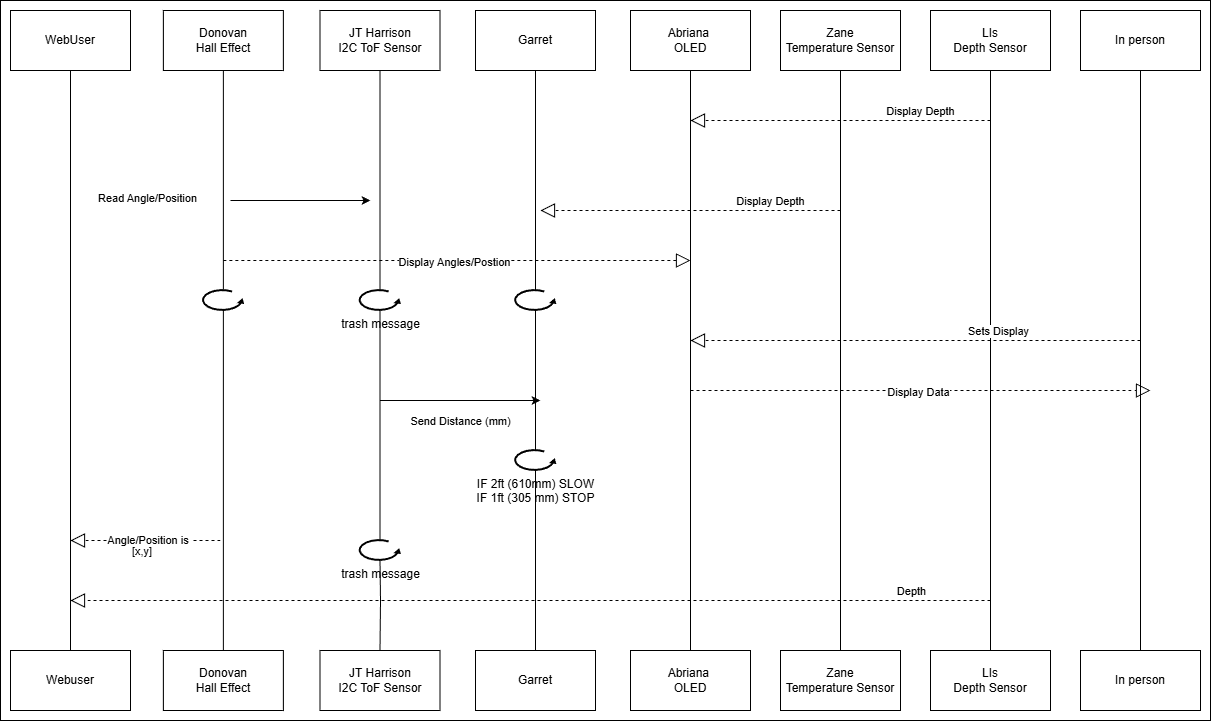

The diagram above was exported from draw.io. Its source (the exported page's mxGraphModel, read from the mxfile embedded in the PNG):
<mxGraphModel dx="1507" dy="733" grid="1" gridSize="10" guides="1" tooltips="1" connect="1" arrows="1" fold="1" page="1" pageScale="1" pageWidth="850" pageHeight="1100" math="0" shadow="0">
  <root>
    <mxCell id="0" />
    <mxCell id="1" parent="0" />
    <mxCell id="kB3uO-x-vanSowFY4Ybi-1" parent="1" style="rounded=0;whiteSpace=wrap;html=1;fontStyle=1" value="&lt;span style=&quot;color: rgba(0, 0, 0, 0); font-family: monospace; font-size: 0px; font-weight: 400; text-align: start; text-wrap-mode: nowrap;&quot;&gt;%3CmxGraphModel%3E%3Croot%3E%3CmxCell%20id%3D%220%22%2F%3E%3CmxCell%20id%3D%221%22%20parent%3D%220%22%2F%3E%3CmxCell%20id%3D%222%22%20edge%3D%221%22%20parent%3D%221%22%20style%3D%22endArrow%3Dblock%3Bdashed%3D1%3BendFill%3D0%3BendSize%3D12%3Bhtml%3D1%3Brounded%3D0%3B%22%20value%3D%22%22%3E%3CmxGeometry%20relative%3D%221%22%20width%3D%22160%22%20as%3D%22geometry%22%3E%3CArray%20as%3D%22points%22%2F%3E%3CmxPoint%20x%3D%22880%22%20y%3D%22250%22%20as%3D%22sourcePoint%22%2F%3E%3CmxPoint%20x%3D%22580%22%20y%3D%22250%22%20as%3D%22targetPoint%22%2F%3E%3C%2FmxGeometry%3E%3C%2FmxCell%3E%3CmxCell%20id%3D%223%22%20connectable%3D%220%22%20parent%3D%222%22%20style%3D%22edgeLabel%3Bhtml%3D1%3Balign%3Dcenter%3BverticalAlign%3Dmiddle%3Bresizable%3D0%3Bpoints%3D%5B%5D%3B%22%20value%3D%22Display%20Depth%22%20vertex%3D%221%22%3E%3CmxGeometry%20relative%3D%221%22%20x%3D%22-0.0437%22%20y%3D%22-1%22%20as%3D%22geometry%22%3E%3CmxPoint%20x%3D%2273%22%20y%3D%22-9%22%20as%3D%22offset%22%2F%3E%3C%2FmxGeometry%3E%3C%2FmxCell%3E%3C%2Froot%3E%3C%2FmxGraphModel%3E&lt;/span&gt;" vertex="1">
      <mxGeometry height="720" width="1210" x="40" y="40" as="geometry" />
    </mxCell>
    <mxCell id="kB3uO-x-vanSowFY4Ybi-2" parent="1" style="rounded=0;whiteSpace=wrap;html=1;" value="Donovan&lt;div&gt;Hall Effect&lt;/div&gt;" vertex="1">
      <mxGeometry height="60" width="120" x="202.86" y="50" as="geometry" />
    </mxCell>
    <mxCell id="kB3uO-x-vanSowFY4Ybi-6" parent="1" style="rounded=0;whiteSpace=wrap;html=1;" value="Donovan&lt;div&gt;Hall Effect&lt;/div&gt;" vertex="1">
      <mxGeometry height="60" width="120" x="202.86" y="690" as="geometry" />
    </mxCell>
    <mxCell id="kB3uO-x-vanSowFY4Ybi-8" edge="1" parent="1" source="kB3uO-x-vanSowFY4Ybi-29" style="endArrow=none;html=1;rounded=0;entryX=0.5;entryY=1;entryDx=0;entryDy=0;exitX=0.5;exitY=0;exitDx=0;exitDy=0;" target="kB3uO-x-vanSowFY4Ybi-2" value="">
      <mxGeometry height="50" relative="1" width="50" as="geometry">
        <mxPoint x="252.86" y="430" as="sourcePoint" />
        <mxPoint x="302.86" y="380" as="targetPoint" />
      </mxGeometry>
    </mxCell>
    <mxCell id="kB3uO-x-vanSowFY4Ybi-13" parent="1" style="rounded=0;whiteSpace=wrap;html=1;" value="LIs&lt;div&gt;Depth Sensor&lt;/div&gt;" vertex="1">
      <mxGeometry height="60" width="120" x="970" y="50" as="geometry" />
    </mxCell>
    <mxCell id="kB3uO-x-vanSowFY4Ybi-14" parent="1" style="rounded=0;whiteSpace=wrap;html=1;" value="LIs&lt;div&gt;Depth Sensor&lt;/div&gt;" vertex="1">
      <mxGeometry height="60" width="120" x="970" y="690" as="geometry" />
    </mxCell>
    <mxCell id="kB3uO-x-vanSowFY4Ybi-15" edge="1" parent="1" source="kB3uO-x-vanSowFY4Ybi-13" style="endArrow=none;html=1;rounded=0;exitX=0.5;exitY=1;exitDx=0;exitDy=0;entryX=0.5;entryY=0;entryDx=0;entryDy=0;" target="kB3uO-x-vanSowFY4Ybi-14" value="">
      <mxGeometry height="50" relative="1" width="50" as="geometry">
        <mxPoint x="570" y="430" as="sourcePoint" />
        <mxPoint x="620" y="380" as="targetPoint" />
      </mxGeometry>
    </mxCell>
    <mxCell id="kB3uO-x-vanSowFY4Ybi-16" edge="1" parent="1" style="endArrow=block;dashed=1;endFill=0;endSize=12;html=1;rounded=0;" value="">
      <mxGeometry relative="1" width="160" as="geometry">
        <Array as="points" />
        <mxPoint x="262.86" y="300" as="sourcePoint" />
        <mxPoint x="730" y="300" as="targetPoint" />
      </mxGeometry>
    </mxCell>
    <mxCell id="kB3uO-x-vanSowFY4Ybi-17" connectable="0" parent="kB3uO-x-vanSowFY4Ybi-16" style="edgeLabel;html=1;align=center;verticalAlign=middle;resizable=0;points=[];" value="Display Angles/Postion" vertex="1">
      <mxGeometry relative="1" x="-0.0437" y="-1" as="geometry">
        <mxPoint x="7" as="offset" />
      </mxGeometry>
    </mxCell>
    <mxCell id="kB3uO-x-vanSowFY4Ybi-18" parent="1" style="rounded=0;whiteSpace=wrap;html=1;" value="WebUser" vertex="1">
      <mxGeometry height="60" width="120" x="50" y="50" as="geometry" />
    </mxCell>
    <mxCell id="kB3uO-x-vanSowFY4Ybi-19" parent="1" style="rounded=0;whiteSpace=wrap;html=1;" value="Webuser" vertex="1">
      <mxGeometry height="60" width="120" x="50" y="690" as="geometry" />
    </mxCell>
    <mxCell id="kB3uO-x-vanSowFY4Ybi-20" edge="1" parent="1" source="kB3uO-x-vanSowFY4Ybi-19" style="endArrow=none;html=1;rounded=0;entryX=0.5;entryY=1;entryDx=0;entryDy=0;exitX=0.5;exitY=0;exitDx=0;exitDy=0;" target="kB3uO-x-vanSowFY4Ybi-18" value="">
      <mxGeometry height="50" relative="1" width="50" as="geometry">
        <mxPoint x="110" y="930" as="sourcePoint" />
        <mxPoint x="110" y="350" as="targetPoint" />
      </mxGeometry>
    </mxCell>
    <mxCell id="kB3uO-x-vanSowFY4Ybi-21" edge="1" parent="1" style="endArrow=block;dashed=1;endFill=0;endSize=12;html=1;rounded=0;" value="">
      <mxGeometry relative="1" width="160" as="geometry">
        <Array as="points" />
        <mxPoint x="260" y="580" as="sourcePoint" />
        <mxPoint x="110" y="580" as="targetPoint" />
      </mxGeometry>
    </mxCell>
    <mxCell id="kB3uO-x-vanSowFY4Ybi-22" connectable="0" parent="kB3uO-x-vanSowFY4Ybi-21" style="edgeLabel;html=1;align=center;verticalAlign=middle;resizable=0;points=[];" value="Angle/Position is&amp;nbsp;" vertex="1">
      <mxGeometry relative="1" x="-0.0437" y="-1" as="geometry">
        <mxPoint as="offset" />
      </mxGeometry>
    </mxCell>
    <mxCell id="kB3uO-x-vanSowFY4Ybi-23" connectable="0" parent="kB3uO-x-vanSowFY4Ybi-21" style="edgeLabel;html=1;align=center;verticalAlign=middle;resizable=0;points=[];" value="&amp;nbsp;[x,y]" vertex="1">
      <mxGeometry relative="1" x="-0.38" as="geometry">
        <mxPoint x="-34" y="10" as="offset" />
      </mxGeometry>
    </mxCell>
    <mxCell id="kB3uO-x-vanSowFY4Ybi-25" edge="1" parent="1" style="endArrow=classic;html=1;rounded=0;" value="">
      <mxGeometry height="50" relative="1" width="50" as="geometry">
        <Array as="points">
          <mxPoint x="270" y="240" />
        </Array>
        <mxPoint x="270" y="240" as="sourcePoint" />
        <mxPoint x="410" y="240" as="targetPoint" />
      </mxGeometry>
    </mxCell>
    <mxCell id="kB3uO-x-vanSowFY4Ybi-28" connectable="0" parent="kB3uO-x-vanSowFY4Ybi-25" style="edgeLabel;html=1;align=center;verticalAlign=middle;resizable=0;points=[];" value="Read Angle/Position" vertex="1">
      <mxGeometry relative="1" x="-0.1" y="3" as="geometry">
        <mxPoint x="-147" as="offset" />
      </mxGeometry>
    </mxCell>
    <mxCell id="kB3uO-x-vanSowFY4Ybi-30" edge="1" parent="1" source="kB3uO-x-vanSowFY4Ybi-6" style="endArrow=none;html=1;rounded=0;entryX=0.5;entryY=1;entryDx=0;entryDy=0;exitX=0.5;exitY=0;exitDx=0;exitDy=0;" target="kB3uO-x-vanSowFY4Ybi-29" value="">
      <mxGeometry height="50" relative="1" width="50" as="geometry">
        <mxPoint x="262.86" y="690" as="sourcePoint" />
        <mxPoint x="262.86" y="110" as="targetPoint" />
      </mxGeometry>
    </mxCell>
    <mxCell id="kB3uO-x-vanSowFY4Ybi-29" parent="1" style="verticalLabelPosition=bottom;html=1;verticalAlign=top;strokeWidth=2;shape=mxgraph.lean_mapping.physical_pull;pointerEvents=1;fillStyle=auto;labelBackgroundColor=none;" value="" vertex="1">
      <mxGeometry height="20" width="40" x="242.86" y="330" as="geometry" />
    </mxCell>
    <mxCell id="v2rqXFMT8DaUm9AiFlYO-1" parent="1" style="rounded=0;whiteSpace=wrap;html=1;" value="Abriana&amp;nbsp;&lt;div&gt;OLED&lt;/div&gt;" vertex="1">
      <mxGeometry height="60" width="120" x="670" y="50" as="geometry" />
    </mxCell>
    <mxCell id="v2rqXFMT8DaUm9AiFlYO-2" parent="1" style="rounded=0;whiteSpace=wrap;html=1;" value="Abriana&amp;nbsp;&lt;div&gt;OLED&lt;/div&gt;" vertex="1">
      <mxGeometry height="60" width="120" x="670" y="690" as="geometry" />
    </mxCell>
    <mxCell id="v2rqXFMT8DaUm9AiFlYO-3" edge="1" parent="1" source="v2rqXFMT8DaUm9AiFlYO-1" style="endArrow=none;html=1;rounded=0;exitX=0.5;exitY=1;exitDx=0;exitDy=0;entryX=0.5;entryY=0;entryDx=0;entryDy=0;" target="v2rqXFMT8DaUm9AiFlYO-2" value="">
      <mxGeometry height="50" relative="1" width="50" as="geometry">
        <mxPoint x="410" y="430" as="sourcePoint" />
        <mxPoint x="460" y="380" as="targetPoint" />
      </mxGeometry>
    </mxCell>
    <mxCell id="TpUDEzEO_NitkYRMdjzl-6" parent="1" style="rounded=0;whiteSpace=wrap;html=1;" value="JT Harrison&lt;br&gt;&lt;div&gt;I2C ToF Sensor&lt;/div&gt;" vertex="1">
      <mxGeometry height="60" width="120" x="359.5" y="50" as="geometry" />
    </mxCell>
    <mxCell id="TpUDEzEO_NitkYRMdjzl-7" parent="1" style="rounded=0;whiteSpace=wrap;html=1;" value="JT Harrison&lt;br&gt;&lt;div&gt;I2C ToF Sensor&lt;/div&gt;" vertex="1">
      <mxGeometry height="60" width="120" x="359.5" y="690" as="geometry" />
    </mxCell>
    <mxCell id="TpUDEzEO_NitkYRMdjzl-8" edge="1" parent="1" style="endArrow=none;html=1;rounded=0;entryX=0.5;entryY=1;entryDx=0;entryDy=0;exitX=0.5;exitY=0;exitDx=0;exitDy=0;" target="TpUDEzEO_NitkYRMdjzl-6" value="">
      <mxGeometry height="50" relative="1" width="50" as="geometry">
        <mxPoint x="419.5" y="330" as="sourcePoint" />
        <mxPoint x="459.5" y="380" as="targetPoint" />
      </mxGeometry>
    </mxCell>
    <mxCell id="TpUDEzEO_NitkYRMdjzl-9" edge="1" parent="1" source="TpUDEzEO_NitkYRMdjzl-31" style="endArrow=none;html=1;rounded=0;entryX=0.5;entryY=1;entryDx=0;entryDy=0;exitX=0.5;exitY=0;exitDx=0;exitDy=0;" value="">
      <mxGeometry height="50" relative="1" width="50" as="geometry">
        <mxPoint x="419.5" y="690" as="sourcePoint" />
        <mxPoint x="419.5" y="350" as="targetPoint" />
      </mxGeometry>
    </mxCell>
    <mxCell id="TpUDEzEO_NitkYRMdjzl-10" parent="1" style="verticalLabelPosition=bottom;html=1;verticalAlign=top;strokeWidth=2;shape=mxgraph.lean_mapping.physical_pull;pointerEvents=1;fillStyle=auto;labelBackgroundColor=none;" value="&lt;div&gt;trash message&lt;/div&gt;" vertex="1">
      <mxGeometry height="20" width="40" x="399.5" y="330" as="geometry" />
    </mxCell>
    <mxCell id="TpUDEzEO_NitkYRMdjzl-12" parent="1" style="rounded=0;whiteSpace=wrap;html=1;" value="Garret" vertex="1">
      <mxGeometry height="60" width="120" x="515" y="50" as="geometry" />
    </mxCell>
    <mxCell id="TpUDEzEO_NitkYRMdjzl-13" parent="1" style="rounded=0;whiteSpace=wrap;html=1;" value="Garret" vertex="1">
      <mxGeometry height="60" width="120" x="515" y="690" as="geometry" />
    </mxCell>
    <mxCell id="TpUDEzEO_NitkYRMdjzl-14" edge="1" parent="1" source="TpUDEzEO_NitkYRMdjzl-17" style="endArrow=none;html=1;rounded=0;entryX=0.5;entryY=1;entryDx=0;entryDy=0;exitX=0.5;exitY=0;exitDx=0;exitDy=0;" target="TpUDEzEO_NitkYRMdjzl-12" value="">
      <mxGeometry height="50" relative="1" width="50" as="geometry">
        <mxPoint x="565" y="430" as="sourcePoint" />
        <mxPoint x="615" y="380" as="targetPoint" />
      </mxGeometry>
    </mxCell>
    <mxCell id="TpUDEzEO_NitkYRMdjzl-16" edge="1" parent="1" source="TpUDEzEO_NitkYRMdjzl-33" style="endArrow=none;html=1;rounded=0;entryX=0.5;entryY=1;entryDx=0;entryDy=0;exitX=0.5;exitY=0;exitDx=0;exitDy=0;" target="TpUDEzEO_NitkYRMdjzl-17" value="">
      <mxGeometry height="50" relative="1" width="50" as="geometry">
        <mxPoint x="575" y="690" as="sourcePoint" />
        <mxPoint x="575" y="110" as="targetPoint" />
      </mxGeometry>
    </mxCell>
    <mxCell id="TpUDEzEO_NitkYRMdjzl-17" parent="1" style="verticalLabelPosition=bottom;html=1;verticalAlign=top;strokeWidth=2;shape=mxgraph.lean_mapping.physical_pull;pointerEvents=1;fillStyle=auto;labelBackgroundColor=none;gradientColor=default;" value="" vertex="1">
      <mxGeometry height="20" width="40" x="555" y="330" as="geometry" />
    </mxCell>
    <mxCell id="TpUDEzEO_NitkYRMdjzl-18" parent="1" style="rounded=0;whiteSpace=wrap;html=1;" value="Zane&lt;div&gt;Temperature&amp;nbsp;Sensor&lt;/div&gt;" vertex="1">
      <mxGeometry height="60" width="120" x="820" y="50" as="geometry" />
    </mxCell>
    <mxCell id="TpUDEzEO_NitkYRMdjzl-19" parent="1" style="rounded=0;whiteSpace=wrap;html=1;" value="Zane&lt;div&gt;Temperature&amp;nbsp;Sensor&lt;/div&gt;" vertex="1">
      <mxGeometry height="60" width="120" x="820" y="690" as="geometry" />
    </mxCell>
    <mxCell id="TpUDEzEO_NitkYRMdjzl-20" edge="1" parent="1" source="TpUDEzEO_NitkYRMdjzl-18" style="endArrow=none;html=1;rounded=0;exitX=0.5;exitY=1;exitDx=0;exitDy=0;entryX=0.5;entryY=0;entryDx=0;entryDy=0;" target="TpUDEzEO_NitkYRMdjzl-19" value="">
      <mxGeometry height="50" relative="1" width="50" as="geometry">
        <mxPoint x="420" y="430" as="sourcePoint" />
        <mxPoint x="470" y="380" as="targetPoint" />
      </mxGeometry>
    </mxCell>
    <mxCell id="TpUDEzEO_NitkYRMdjzl-29" edge="1" parent="1" style="endArrow=classic;html=1;rounded=0;" value="">
      <mxGeometry height="50" relative="1" width="50" as="geometry">
        <Array as="points">
          <mxPoint x="420" y="440" />
        </Array>
        <mxPoint x="420" y="440" as="sourcePoint" />
        <mxPoint x="580" y="440" as="targetPoint" />
      </mxGeometry>
    </mxCell>
    <mxCell id="TpUDEzEO_NitkYRMdjzl-30" connectable="0" parent="TpUDEzEO_NitkYRMdjzl-29" style="edgeLabel;html=1;align=center;verticalAlign=middle;resizable=0;points=[];" value="Send Distance (mm)" vertex="1">
      <mxGeometry relative="1" x="-0.1" y="3" as="geometry">
        <mxPoint x="8" y="23" as="offset" />
      </mxGeometry>
    </mxCell>
    <mxCell id="TpUDEzEO_NitkYRMdjzl-32" edge="1" parent="1" source="TpUDEzEO_NitkYRMdjzl-7" style="endArrow=none;html=1;rounded=0;entryX=0.5;entryY=1;entryDx=0;entryDy=0;exitX=0.5;exitY=0;exitDx=0;exitDy=0;" target="TpUDEzEO_NitkYRMdjzl-31" value="">
      <mxGeometry height="50" relative="1" width="50" as="geometry">
        <Array as="points">
          <mxPoint x="420" y="640" />
        </Array>
        <mxPoint x="420" y="690" as="sourcePoint" />
        <mxPoint x="419.5" y="350" as="targetPoint" />
      </mxGeometry>
    </mxCell>
    <mxCell id="TpUDEzEO_NitkYRMdjzl-31" parent="1" style="verticalLabelPosition=bottom;html=1;verticalAlign=top;strokeWidth=2;shape=mxgraph.lean_mapping.physical_pull;pointerEvents=1;fillStyle=auto;labelBackgroundColor=none;" value="&lt;div&gt;trash message&lt;/div&gt;" vertex="1">
      <mxGeometry height="20" width="40" x="399.5" y="580" as="geometry" />
    </mxCell>
    <mxCell id="TpUDEzEO_NitkYRMdjzl-34" edge="1" parent="1" source="TpUDEzEO_NitkYRMdjzl-13" style="endArrow=none;html=1;rounded=0;entryX=0.5;entryY=1;entryDx=0;entryDy=0;exitX=0.5;exitY=0;exitDx=0;exitDy=0;" target="TpUDEzEO_NitkYRMdjzl-33" value="">
      <mxGeometry height="50" relative="1" width="50" as="geometry">
        <mxPoint x="575" y="690" as="sourcePoint" />
        <mxPoint x="575" y="350" as="targetPoint" />
      </mxGeometry>
    </mxCell>
    <mxCell id="TpUDEzEO_NitkYRMdjzl-33" parent="1" style="verticalLabelPosition=bottom;html=1;verticalAlign=top;strokeWidth=2;shape=mxgraph.lean_mapping.physical_pull;pointerEvents=1;fillStyle=auto;labelBackgroundColor=none;" value="IF 2ft (610mm) SLOW&lt;div&gt;IF 1ft (305 mm) STOP&lt;br&gt;&lt;div&gt;&lt;div&gt;&lt;br&gt;&lt;/div&gt;&lt;/div&gt;&lt;/div&gt;" vertex="1">
      <mxGeometry height="20" width="40" x="555" y="490" as="geometry" />
    </mxCell>
    <mxCell id="TIH2NUjr0EZaXV_UDInX-1" parent="1" style="rounded=0;whiteSpace=wrap;html=1;" value="In person" vertex="1">
      <mxGeometry height="60" width="120" x="1120" y="50" as="geometry" />
    </mxCell>
    <mxCell id="TIH2NUjr0EZaXV_UDInX-2" parent="1" style="rounded=0;whiteSpace=wrap;html=1;" value="In person" vertex="1">
      <mxGeometry height="60" width="120" x="1120" y="690" as="geometry" />
    </mxCell>
    <mxCell id="TIH2NUjr0EZaXV_UDInX-3" edge="1" parent="1" source="TIH2NUjr0EZaXV_UDInX-1" style="endArrow=none;html=1;rounded=0;entryX=0.5;entryY=0;entryDx=0;entryDy=0;" target="TIH2NUjr0EZaXV_UDInX-2" value="">
      <mxGeometry height="50" relative="1" width="50" as="geometry">
        <mxPoint x="720" y="430" as="sourcePoint" />
        <mxPoint x="770" y="380" as="targetPoint" />
      </mxGeometry>
    </mxCell>
    <mxCell id="TIH2NUjr0EZaXV_UDInX-4" edge="1" parent="1" style="endArrow=block;dashed=1;endFill=0;endSize=12;html=1;rounded=0;" value="">
      <mxGeometry relative="1" width="160" as="geometry">
        <Array as="points" />
        <mxPoint x="1030" y="640" as="sourcePoint" />
        <mxPoint x="110" y="640" as="targetPoint" />
      </mxGeometry>
    </mxCell>
    <mxCell id="TIH2NUjr0EZaXV_UDInX-5" connectable="0" parent="TIH2NUjr0EZaXV_UDInX-4" style="edgeLabel;html=1;align=center;verticalAlign=middle;resizable=0;points=[];" value="Depth" vertex="1">
      <mxGeometry relative="1" x="-0.0437" y="-1" as="geometry">
        <mxPoint x="360" y="-9" as="offset" />
      </mxGeometry>
    </mxCell>
    <mxCell id="TIH2NUjr0EZaXV_UDInX-9" edge="1" parent="1" style="endArrow=block;dashed=1;endFill=0;endSize=12;html=1;rounded=0;" value="">
      <mxGeometry relative="1" width="160" as="geometry">
        <Array as="points" />
        <mxPoint x="1030" y="160" as="sourcePoint" />
        <mxPoint x="730" y="160" as="targetPoint" />
      </mxGeometry>
    </mxCell>
    <mxCell id="TIH2NUjr0EZaXV_UDInX-10" connectable="0" parent="TIH2NUjr0EZaXV_UDInX-9" style="edgeLabel;html=1;align=center;verticalAlign=middle;resizable=0;points=[];" value="Display Depth" vertex="1">
      <mxGeometry relative="1" x="-0.0437" y="-1" as="geometry">
        <mxPoint x="73" y="-9" as="offset" />
      </mxGeometry>
    </mxCell>
    <mxCell id="y7DxcmuEcyxkzGD00iyd-1" edge="1" parent="1" style="endArrow=block;dashed=1;endFill=0;endSize=12;html=1;rounded=0;" value="">
      <mxGeometry relative="1" width="160" as="geometry">
        <Array as="points" />
        <mxPoint x="880" y="250" as="sourcePoint" />
        <mxPoint x="580" y="250" as="targetPoint" />
      </mxGeometry>
    </mxCell>
    <mxCell id="y7DxcmuEcyxkzGD00iyd-2" connectable="0" parent="y7DxcmuEcyxkzGD00iyd-1" style="edgeLabel;html=1;align=center;verticalAlign=middle;resizable=0;points=[];" value="Display Depth" vertex="1">
      <mxGeometry relative="1" x="-0.0437" y="-1" as="geometry">
        <mxPoint x="73" y="-9" as="offset" />
      </mxGeometry>
    </mxCell>
    <mxCell id="7byY_WKGkrP1ron6ZBb5-4" edge="1" parent="1" style="endArrow=block;dashed=1;endFill=0;endSize=12;html=1;rounded=0;" value="">
      <mxGeometry relative="1" width="160" as="geometry">
        <Array as="points" />
        <mxPoint x="730" y="430" as="sourcePoint" />
        <mxPoint x="1190" y="430" as="targetPoint" />
      </mxGeometry>
    </mxCell>
    <mxCell id="7byY_WKGkrP1ron6ZBb5-5" connectable="0" parent="7byY_WKGkrP1ron6ZBb5-4" style="edgeLabel;html=1;align=center;verticalAlign=middle;resizable=0;points=[];" value="Display Data" vertex="1">
      <mxGeometry relative="1" x="-0.0437" y="-1" as="geometry">
        <mxPoint x="7" as="offset" />
      </mxGeometry>
    </mxCell>
    <mxCell id="sEsg0acdd3LVMgezjiNo-1" edge="1" parent="1" style="endArrow=block;dashed=1;endFill=0;endSize=12;html=1;rounded=0;" value="">
      <mxGeometry relative="1" width="160" as="geometry">
        <Array as="points" />
        <mxPoint x="1180" y="380" as="sourcePoint" />
        <mxPoint x="730" y="380" as="targetPoint" />
      </mxGeometry>
    </mxCell>
    <mxCell id="sEsg0acdd3LVMgezjiNo-2" connectable="0" parent="sEsg0acdd3LVMgezjiNo-1" style="edgeLabel;html=1;align=center;verticalAlign=middle;resizable=0;points=[];" value="Sets Display" vertex="1">
      <mxGeometry relative="1" x="-0.0437" y="-1" as="geometry">
        <mxPoint x="73" y="-9" as="offset" />
      </mxGeometry>
    </mxCell>
  </root>
</mxGraphModel>